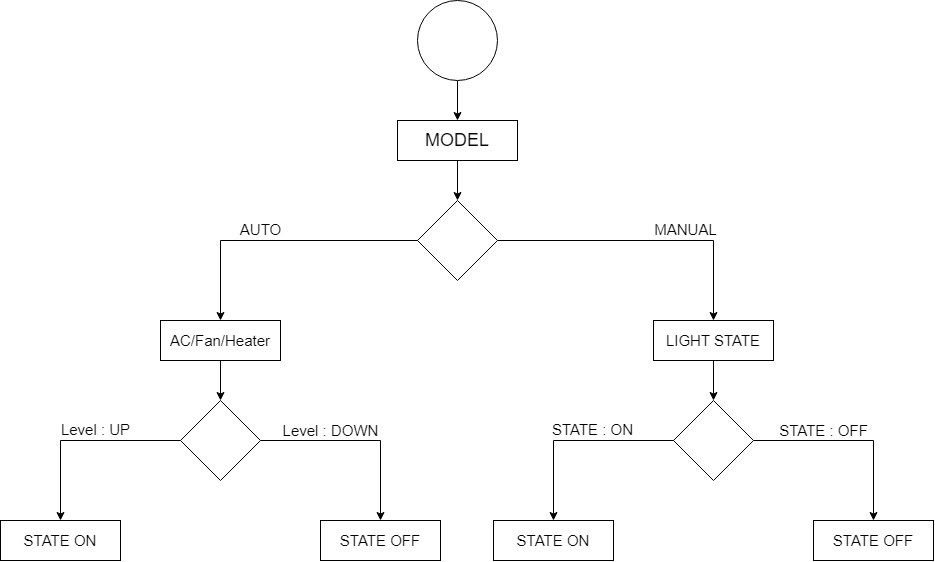

The diagram above was exported from draw.io. Its source (the exported page's mxGraphModel, read from the mxfile embedded in the PNG):
<mxGraphModel dx="2350" dy="746" grid="1" gridSize="10" guides="1" tooltips="1" connect="1" arrows="1" fold="1" page="1" pageScale="1" pageWidth="850" pageHeight="1100" background="none" math="0" shadow="0">
  <root>
    <mxCell id="0" />
    <mxCell id="1" parent="0" />
    <mxCell id="MT8T3q_QfH5_ulW0wqNp-3" style="edgeStyle=orthogonalEdgeStyle;rounded=0;orthogonalLoop=1;jettySize=auto;html=1;entryX=0.5;entryY=0;entryDx=0;entryDy=0;" parent="1" source="MT8T3q_QfH5_ulW0wqNp-1" target="MT8T3q_QfH5_ulW0wqNp-2" edge="1">
      <mxGeometry relative="1" as="geometry" />
    </mxCell>
    <mxCell id="MT8T3q_QfH5_ulW0wqNp-1" value="" style="ellipse;whiteSpace=wrap;html=1;aspect=fixed;" parent="1" vertex="1">
      <mxGeometry x="-2" y="40" width="80" height="80" as="geometry" />
    </mxCell>
    <mxCell id="MT8T3q_QfH5_ulW0wqNp-5" style="edgeStyle=orthogonalEdgeStyle;rounded=0;orthogonalLoop=1;jettySize=auto;html=1;exitX=0.5;exitY=1;exitDx=0;exitDy=0;entryX=0.5;entryY=0;entryDx=0;entryDy=0;" parent="1" source="MT8T3q_QfH5_ulW0wqNp-2" target="MT8T3q_QfH5_ulW0wqNp-4" edge="1">
      <mxGeometry relative="1" as="geometry" />
    </mxCell>
    <mxCell id="MT8T3q_QfH5_ulW0wqNp-2" value="&lt;font style=&quot;font-size: 18px;&quot;&gt;MODEL&lt;/font&gt;" style="rounded=0;whiteSpace=wrap;html=1;" parent="1" vertex="1">
      <mxGeometry x="-22" y="160" width="120" height="40" as="geometry" />
    </mxCell>
    <mxCell id="MT8T3q_QfH5_ulW0wqNp-7" style="edgeStyle=orthogonalEdgeStyle;rounded=0;orthogonalLoop=1;jettySize=auto;html=1;exitX=0;exitY=0.5;exitDx=0;exitDy=0;entryX=0.5;entryY=0;entryDx=0;entryDy=0;" parent="1" source="MT8T3q_QfH5_ulW0wqNp-4" target="MT8T3q_QfH5_ulW0wqNp-6" edge="1">
      <mxGeometry relative="1" as="geometry" />
    </mxCell>
    <mxCell id="MT8T3q_QfH5_ulW0wqNp-10" style="edgeStyle=orthogonalEdgeStyle;rounded=0;orthogonalLoop=1;jettySize=auto;html=1;exitX=1;exitY=0.5;exitDx=0;exitDy=0;" parent="1" source="MT8T3q_QfH5_ulW0wqNp-4" target="MT8T3q_QfH5_ulW0wqNp-9" edge="1">
      <mxGeometry relative="1" as="geometry" />
    </mxCell>
    <mxCell id="MT8T3q_QfH5_ulW0wqNp-4" value="" style="rhombus;whiteSpace=wrap;html=1;" parent="1" vertex="1">
      <mxGeometry x="-2" y="240" width="80" height="80" as="geometry" />
    </mxCell>
    <mxCell id="MT8T3q_QfH5_ulW0wqNp-12" style="edgeStyle=orthogonalEdgeStyle;rounded=0;orthogonalLoop=1;jettySize=auto;html=1;exitX=0.5;exitY=1;exitDx=0;exitDy=0;entryX=0.5;entryY=0;entryDx=0;entryDy=0;" parent="1" source="MT8T3q_QfH5_ulW0wqNp-6" target="MT8T3q_QfH5_ulW0wqNp-11" edge="1">
      <mxGeometry relative="1" as="geometry" />
    </mxCell>
    <mxCell id="MT8T3q_QfH5_ulW0wqNp-6" value="&lt;font style=&quot;font-size: 15px;&quot;&gt;AC/Fan/Heater&lt;/font&gt;" style="rounded=0;whiteSpace=wrap;html=1;" parent="1" vertex="1">
      <mxGeometry x="-259" y="360" width="120" height="40" as="geometry" />
    </mxCell>
    <mxCell id="MT8T3q_QfH5_ulW0wqNp-31" style="edgeStyle=orthogonalEdgeStyle;rounded=0;orthogonalLoop=1;jettySize=auto;html=1;exitX=0.5;exitY=1;exitDx=0;exitDy=0;entryX=0.5;entryY=0;entryDx=0;entryDy=0;" parent="1" source="MT8T3q_QfH5_ulW0wqNp-9" target="MT8T3q_QfH5_ulW0wqNp-26" edge="1">
      <mxGeometry relative="1" as="geometry" />
    </mxCell>
    <mxCell id="MT8T3q_QfH5_ulW0wqNp-9" value="&lt;span style=&quot;font-size: 15px;&quot;&gt;LIGHT STATE&lt;/span&gt;" style="rounded=0;whiteSpace=wrap;html=1;" parent="1" vertex="1">
      <mxGeometry x="234" y="360" width="120" height="40" as="geometry" />
    </mxCell>
    <mxCell id="MT8T3q_QfH5_ulW0wqNp-14" style="edgeStyle=orthogonalEdgeStyle;rounded=0;orthogonalLoop=1;jettySize=auto;html=1;exitX=0;exitY=0.5;exitDx=0;exitDy=0;entryX=0.5;entryY=0;entryDx=0;entryDy=0;" parent="1" source="MT8T3q_QfH5_ulW0wqNp-11" target="MT8T3q_QfH5_ulW0wqNp-13" edge="1">
      <mxGeometry relative="1" as="geometry" />
    </mxCell>
    <mxCell id="MT8T3q_QfH5_ulW0wqNp-16" style="edgeStyle=orthogonalEdgeStyle;rounded=0;orthogonalLoop=1;jettySize=auto;html=1;exitX=1;exitY=0.5;exitDx=0;exitDy=0;entryX=0.5;entryY=0;entryDx=0;entryDy=0;" parent="1" source="MT8T3q_QfH5_ulW0wqNp-11" target="MT8T3q_QfH5_ulW0wqNp-15" edge="1">
      <mxGeometry relative="1" as="geometry" />
    </mxCell>
    <mxCell id="MT8T3q_QfH5_ulW0wqNp-11" value="" style="rhombus;whiteSpace=wrap;html=1;" parent="1" vertex="1">
      <mxGeometry x="-239" y="440" width="80" height="80" as="geometry" />
    </mxCell>
    <mxCell id="MT8T3q_QfH5_ulW0wqNp-13" value="&lt;span style=&quot;font-size: 15px;&quot;&gt;STATE ON&lt;/span&gt;" style="rounded=0;whiteSpace=wrap;html=1;" parent="1" vertex="1">
      <mxGeometry x="-419" y="560" width="120" height="40" as="geometry" />
    </mxCell>
    <mxCell id="MT8T3q_QfH5_ulW0wqNp-15" value="&lt;span style=&quot;font-size: 15px;&quot;&gt;STATE OFF&lt;/span&gt;" style="rounded=0;whiteSpace=wrap;html=1;" parent="1" vertex="1">
      <mxGeometry x="-99" y="560" width="120" height="40" as="geometry" />
    </mxCell>
    <mxCell id="MT8T3q_QfH5_ulW0wqNp-17" value="&lt;font style=&quot;font-size: 15px;&quot;&gt;AUTO&lt;/font&gt;" style="text;html=1;align=center;verticalAlign=middle;resizable=0;points=[];autosize=1;strokeColor=none;fillColor=none;" parent="1" vertex="1">
      <mxGeometry x="-189" y="254" width="60" height="30" as="geometry" />
    </mxCell>
    <mxCell id="MT8T3q_QfH5_ulW0wqNp-18" value="&lt;span style=&quot;font-size: 15px;&quot;&gt;MANUAL&lt;/span&gt;" style="text;html=1;align=center;verticalAlign=middle;resizable=0;points=[];autosize=1;strokeColor=none;fillColor=none;" parent="1" vertex="1">
      <mxGeometry x="221" y="254" width="90" height="30" as="geometry" />
    </mxCell>
    <mxCell id="MT8T3q_QfH5_ulW0wqNp-19" value="&lt;font style=&quot;font-size: 15px;&quot;&gt;Level : UP&lt;/font&gt;" style="text;html=1;align=center;verticalAlign=middle;resizable=0;points=[];autosize=1;strokeColor=none;fillColor=none;" parent="1" vertex="1">
      <mxGeometry x="-369" y="454" width="90" height="30" as="geometry" />
    </mxCell>
    <mxCell id="MT8T3q_QfH5_ulW0wqNp-22" value="&lt;font style=&quot;font-size: 15px;&quot;&gt;Level : DOWN&lt;/font&gt;" style="text;html=1;align=center;verticalAlign=middle;resizable=0;points=[];autosize=1;strokeColor=none;fillColor=none;" parent="1" vertex="1">
      <mxGeometry x="-149" y="455" width="120" height="30" as="geometry" />
    </mxCell>
    <mxCell id="MT8T3q_QfH5_ulW0wqNp-24" style="edgeStyle=orthogonalEdgeStyle;rounded=0;orthogonalLoop=1;jettySize=auto;html=1;exitX=0;exitY=0.5;exitDx=0;exitDy=0;entryX=0.5;entryY=0;entryDx=0;entryDy=0;" parent="1" source="MT8T3q_QfH5_ulW0wqNp-26" target="MT8T3q_QfH5_ulW0wqNp-27" edge="1">
      <mxGeometry relative="1" as="geometry" />
    </mxCell>
    <mxCell id="MT8T3q_QfH5_ulW0wqNp-25" style="edgeStyle=orthogonalEdgeStyle;rounded=0;orthogonalLoop=1;jettySize=auto;html=1;exitX=1;exitY=0.5;exitDx=0;exitDy=0;entryX=0.5;entryY=0;entryDx=0;entryDy=0;" parent="1" source="MT8T3q_QfH5_ulW0wqNp-26" target="MT8T3q_QfH5_ulW0wqNp-28" edge="1">
      <mxGeometry relative="1" as="geometry" />
    </mxCell>
    <mxCell id="MT8T3q_QfH5_ulW0wqNp-26" value="" style="rhombus;whiteSpace=wrap;html=1;" parent="1" vertex="1">
      <mxGeometry x="254" y="440" width="80" height="80" as="geometry" />
    </mxCell>
    <mxCell id="MT8T3q_QfH5_ulW0wqNp-27" value="&lt;font style=&quot;font-size: 15px;&quot;&gt;STATE ON&lt;/font&gt;" style="rounded=0;whiteSpace=wrap;html=1;" parent="1" vertex="1">
      <mxGeometry x="74" y="560" width="120" height="40" as="geometry" />
    </mxCell>
    <mxCell id="MT8T3q_QfH5_ulW0wqNp-28" value="&lt;font style=&quot;font-size: 15px;&quot;&gt;STATE OFF&lt;/font&gt;" style="rounded=0;whiteSpace=wrap;html=1;" parent="1" vertex="1">
      <mxGeometry x="394" y="560" width="120" height="40" as="geometry" />
    </mxCell>
    <mxCell id="MT8T3q_QfH5_ulW0wqNp-29" value="&lt;font style=&quot;font-size: 15px;&quot;&gt;STATE : ON&lt;/font&gt;" style="text;html=1;align=center;verticalAlign=middle;resizable=0;points=[];autosize=1;strokeColor=none;fillColor=none;" parent="1" vertex="1">
      <mxGeometry x="123" y="454" width="100" height="30" as="geometry" />
    </mxCell>
    <mxCell id="MT8T3q_QfH5_ulW0wqNp-30" value="&lt;font style=&quot;font-size: 15px;&quot;&gt;STATE : OFF&lt;/font&gt;" style="text;html=1;align=center;verticalAlign=middle;resizable=0;points=[];autosize=1;strokeColor=none;fillColor=none;" parent="1" vertex="1">
      <mxGeometry x="349" y="455" width="110" height="30" as="geometry" />
    </mxCell>
  </root>
</mxGraphModel>